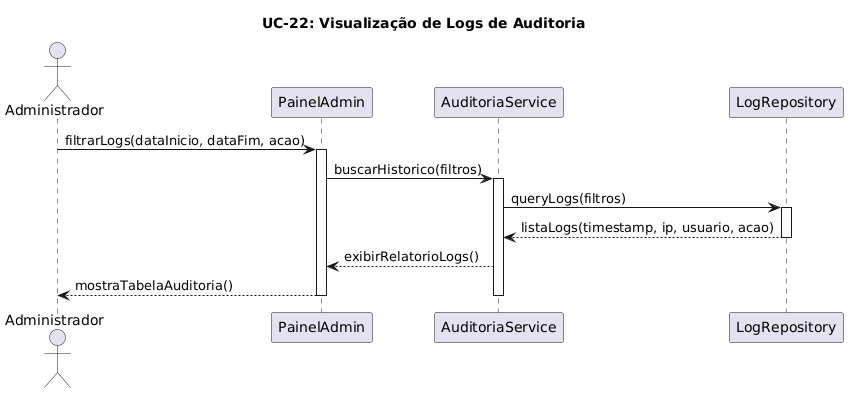

The diagram above was rendered by PlantUML. Its source (embedded in the PNG):
@startuml
title UC-22: Visualização de Logs de Auditoria
actor "Administrador" as A
participant "PainelAdmin" as UI
participant "AuditoriaService" as Srv
participant "LogRepository" as DB

A -> UI : filtrarLogs(dataInicio, dataFim, acao)
activate UI
UI -> Srv : buscarHistorico(filtros)
activate Srv

Srv -> DB : queryLogs(filtros)
activate DB
DB --> Srv : listaLogs(timestamp, ip, usuario, acao)
deactivate DB

Srv --> UI : exibirRelatorioLogs()
UI --> A : mostraTabelaAuditoria()

deactivate Srv
deactivate UI
@enduml